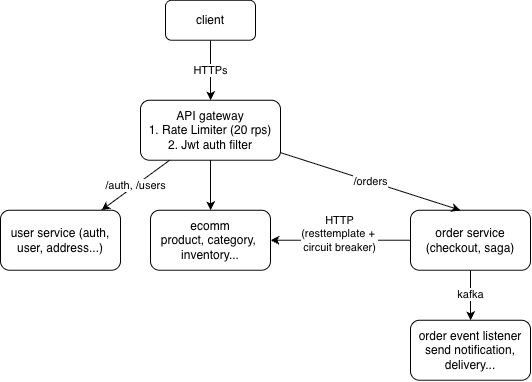

The diagram above was exported from draw.io. Its source (the exported page's mxGraphModel, read from the mxfile embedded in the PNG):
<mxGraphModel dx="775" dy="601" grid="1" gridSize="10" guides="1" tooltips="1" connect="1" arrows="1" fold="1" page="1" pageScale="1" pageWidth="850" pageHeight="1100" math="0" shadow="0">
  <root>
    <mxCell id="0" />
    <mxCell id="1" parent="0" />
    <mxCell id="OLDQova0P-ThlELnRiID-43" edge="1" parent="1" source="OLDQova0P-ThlELnRiID-41" style="edgeStyle=orthogonalEdgeStyle;rounded=0;orthogonalLoop=1;jettySize=auto;html=1;" target="OLDQova0P-ThlELnRiID-42" value="HTTPs">
      <mxGeometry relative="1" as="geometry" />
    </mxCell>
    <mxCell id="OLDQova0P-ThlELnRiID-41" parent="1" style="rounded=1;whiteSpace=wrap;html=1;" value="client" vertex="1">
      <mxGeometry height="40" width="90" x="325" y="270" as="geometry" />
    </mxCell>
    <mxCell id="OLDQova0P-ThlELnRiID-46" edge="1" parent="1" source="OLDQova0P-ThlELnRiID-42" style="edgeStyle=orthogonalEdgeStyle;rounded=0;orthogonalLoop=1;jettySize=auto;html=1;" target="OLDQova0P-ThlELnRiID-45" value="">
      <mxGeometry relative="1" as="geometry" />
    </mxCell>
    <mxCell id="OLDQova0P-ThlELnRiID-47" edge="1" parent="1" source="OLDQova0P-ThlELnRiID-42" style="edgeStyle=orthogonalEdgeStyle;rounded=0;orthogonalLoop=1;jettySize=auto;html=1;" target="OLDQova0P-ThlELnRiID-45" value="">
      <mxGeometry relative="1" as="geometry" />
    </mxCell>
    <mxCell id="OLDQova0P-ThlELnRiID-48" edge="1" parent="1" source="OLDQova0P-ThlELnRiID-42" style="edgeStyle=orthogonalEdgeStyle;rounded=0;orthogonalLoop=1;jettySize=auto;html=1;" target="OLDQova0P-ThlELnRiID-45" value="">
      <mxGeometry relative="1" as="geometry" />
    </mxCell>
    <mxCell id="OLDQova0P-ThlELnRiID-51" edge="1" parent="1" source="OLDQova0P-ThlELnRiID-42" style="edgeStyle=orthogonalEdgeStyle;rounded=0;orthogonalLoop=1;jettySize=auto;html=1;" target="OLDQova0P-ThlELnRiID-45" value="">
      <mxGeometry relative="1" as="geometry" />
    </mxCell>
    <mxCell id="OLDQova0P-ThlELnRiID-42" parent="1" style="rounded=1;whiteSpace=wrap;html=1;" value="API gateway&lt;div&gt;1. Rate Limiter (20 rps)&lt;/div&gt;&lt;div&gt;2. Jwt auth filter&lt;/div&gt;" vertex="1">
      <mxGeometry height="60" width="140" x="300" y="370" as="geometry" />
    </mxCell>
    <mxCell id="OLDQova0P-ThlELnRiID-45" parent="1" style="whiteSpace=wrap;html=1;rounded=1;" value="ecomm&lt;div&gt;product, category,&amp;nbsp;&lt;/div&gt;&lt;div&gt;&lt;span style=&quot;background-color: transparent; color: light-dark(rgb(0, 0, 0), rgb(255, 255, 255));&quot;&gt;inventory...&lt;/span&gt;&lt;/div&gt;" vertex="1">
      <mxGeometry height="60" width="120" x="310" y="480" as="geometry" />
    </mxCell>
    <mxCell id="OLDQova0P-ThlELnRiID-54" parent="1" style="whiteSpace=wrap;html=1;rounded=1;" value="user service (auth, user, address...)" vertex="1">
      <mxGeometry height="60" width="120" x="160" y="480" as="geometry" />
    </mxCell>
    <mxCell id="OLDQova0P-ThlELnRiID-60" edge="1" parent="1" source="OLDQova0P-ThlELnRiID-55" style="edgeStyle=orthogonalEdgeStyle;rounded=0;orthogonalLoop=1;jettySize=auto;html=1;" target="OLDQova0P-ThlELnRiID-59" value="kafka">
      <mxGeometry relative="1" as="geometry">
        <Array as="points">
          <mxPoint x="640" y="630" />
        </Array>
      </mxGeometry>
    </mxCell>
    <mxCell id="OLDQova0P-ThlELnRiID-55" parent="1" style="whiteSpace=wrap;html=1;rounded=1;" value="order service&lt;div&gt;(checkout, saga)&lt;/div&gt;" vertex="1">
      <mxGeometry height="60" width="120" x="570" y="480" as="geometry" />
    </mxCell>
    <mxCell id="OLDQova0P-ThlELnRiID-56" edge="1" parent="1" source="OLDQova0P-ThlELnRiID-42" style="endArrow=classic;html=1;rounded=0;" target="OLDQova0P-ThlELnRiID-54" value="/auth, /users">
      <mxGeometry height="50" relative="1" width="50" as="geometry">
        <mxPoint x="350" y="620" as="sourcePoint" />
        <mxPoint x="400" y="570" as="targetPoint" />
      </mxGeometry>
    </mxCell>
    <mxCell id="OLDQova0P-ThlELnRiID-57" edge="1" parent="1" source="OLDQova0P-ThlELnRiID-42" style="endArrow=classic;html=1;rounded=0;entryX=0.417;entryY=0;entryDx=0;entryDy=0;entryPerimeter=0;" target="OLDQova0P-ThlELnRiID-55" value="/orders">
      <mxGeometry height="50" relative="1" width="50" as="geometry">
        <mxPoint x="350" y="510" as="sourcePoint" />
        <mxPoint x="400" y="460" as="targetPoint" />
      </mxGeometry>
    </mxCell>
    <mxCell id="OLDQova0P-ThlELnRiID-58" edge="1" parent="1" source="OLDQova0P-ThlELnRiID-55" style="endArrow=classic;html=1;rounded=0;" target="OLDQova0P-ThlELnRiID-45" value="HTTP&lt;div&gt;(resttemplate +&amp;nbsp;&lt;/div&gt;&lt;div&gt;circuit breaker)&lt;/div&gt;&lt;div&gt;&lt;br&gt;&lt;/div&gt;">
      <mxGeometry height="50" relative="1" width="50" as="geometry">
        <mxPoint x="350" y="500" as="sourcePoint" />
        <mxPoint x="400" y="450" as="targetPoint" />
      </mxGeometry>
    </mxCell>
    <mxCell id="OLDQova0P-ThlELnRiID-59" parent="1" style="whiteSpace=wrap;html=1;rounded=1;" value="order event listener&lt;div&gt;send notification, delivery...&lt;/div&gt;" vertex="1">
      <mxGeometry height="60" width="120" x="570" y="590" as="geometry" />
    </mxCell>
  </root>
</mxGraphModel>